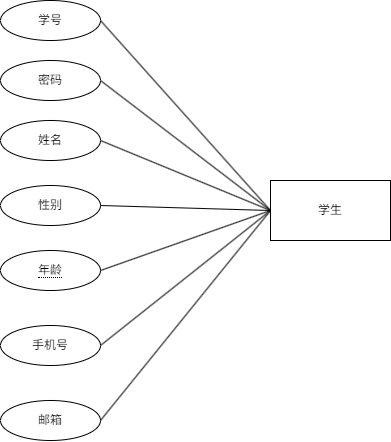

The diagram above was exported from draw.io. Its source (the exported page's mxGraphModel, read from the mxfile embedded in the PNG):
<mxGraphModel dx="987" dy="1753" grid="1" gridSize="10" guides="1" tooltips="1" connect="1" arrows="1" fold="1" page="1" pageScale="1" pageWidth="827" pageHeight="1169" math="0" shadow="0">
  <root>
    <mxCell id="0" />
    <mxCell id="1" parent="0" />
    <mxCell id="2" value="学生" style="whiteSpace=wrap;html=1;" vertex="1" parent="1">
      <mxGeometry x="330" y="450" width="120" height="60" as="geometry" />
    </mxCell>
    <mxCell id="3" value="学号" style="ellipse;whiteSpace=wrap;html=1;align=center;" vertex="1" parent="1">
      <mxGeometry x="60" y="270" width="100" height="40" as="geometry" />
    </mxCell>
    <mxCell id="4" value="性别" style="ellipse;whiteSpace=wrap;html=1;align=center;" vertex="1" parent="1">
      <mxGeometry x="60" y="455" width="100" height="40" as="geometry" />
    </mxCell>
    <mxCell id="5" value="姓名" style="ellipse;whiteSpace=wrap;html=1;align=center;" vertex="1" parent="1">
      <mxGeometry x="60" y="390" width="100" height="40" as="geometry" />
    </mxCell>
    <mxCell id="6" value="&lt;span style=&quot;border-bottom: 1px dotted&quot;&gt;年龄&lt;/span&gt;" style="ellipse;whiteSpace=wrap;html=1;align=center;" vertex="1" parent="1">
      <mxGeometry x="60" y="520" width="100" height="40" as="geometry" />
    </mxCell>
    <mxCell id="7" value="手机号" style="ellipse;whiteSpace=wrap;html=1;align=center;" vertex="1" parent="1">
      <mxGeometry x="60" y="595" width="100" height="40" as="geometry" />
    </mxCell>
    <mxCell id="8" value="" style="endArrow=none;html=1;rounded=0;entryX=0;entryY=0.5;entryDx=0;entryDy=0;exitX=1;exitY=0.5;exitDx=0;exitDy=0;" edge="1" source="7" target="2" parent="1">
      <mxGeometry relative="1" as="geometry">
        <mxPoint x="180" y="659.5" as="sourcePoint" />
        <mxPoint x="340" y="659.5" as="targetPoint" />
      </mxGeometry>
    </mxCell>
    <mxCell id="9" value="" style="endArrow=none;html=1;rounded=0;entryX=0;entryY=0.5;entryDx=0;entryDy=0;exitX=1;exitY=0.5;exitDx=0;exitDy=0;" edge="1" source="6" target="2" parent="1">
      <mxGeometry relative="1" as="geometry">
        <mxPoint x="180" y="579.5" as="sourcePoint" />
        <mxPoint x="320" y="580" as="targetPoint" />
      </mxGeometry>
    </mxCell>
    <mxCell id="10" value="" style="endArrow=none;html=1;rounded=0;exitX=1;exitY=0.5;exitDx=0;exitDy=0;entryX=0;entryY=0.5;entryDx=0;entryDy=0;" edge="1" source="5" target="2" parent="1">
      <mxGeometry relative="1" as="geometry">
        <mxPoint x="380" y="630" as="sourcePoint" />
        <mxPoint x="540" y="630" as="targetPoint" />
        <Array as="points" />
      </mxGeometry>
    </mxCell>
    <mxCell id="11" value="" style="endArrow=none;html=1;rounded=0;exitX=1;exitY=0.5;exitDx=0;exitDy=0;entryX=0;entryY=0.5;entryDx=0;entryDy=0;" edge="1" source="4" target="2" parent="1">
      <mxGeometry relative="1" as="geometry">
        <mxPoint x="380" y="630" as="sourcePoint" />
        <mxPoint x="540" y="630" as="targetPoint" />
      </mxGeometry>
    </mxCell>
    <mxCell id="12" value="" style="endArrow=none;html=1;rounded=0;entryX=0;entryY=0.5;entryDx=0;entryDy=0;exitX=1;exitY=0.5;exitDx=0;exitDy=0;" edge="1" source="15" target="2" parent="1">
      <mxGeometry relative="1" as="geometry">
        <mxPoint x="180" y="370" as="sourcePoint" />
        <mxPoint x="320" y="570" as="targetPoint" />
      </mxGeometry>
    </mxCell>
    <mxCell id="13" value="邮箱" style="ellipse;whiteSpace=wrap;html=1;align=center;" vertex="1" parent="1">
      <mxGeometry x="60" y="670" width="100" height="40" as="geometry" />
    </mxCell>
    <mxCell id="14" value="" style="endArrow=none;html=1;rounded=0;entryX=0;entryY=0.5;entryDx=0;entryDy=0;exitX=1;exitY=0.5;exitDx=0;exitDy=0;" edge="1" source="13" target="2" parent="1">
      <mxGeometry relative="1" as="geometry">
        <mxPoint x="170" y="740" as="sourcePoint" />
        <mxPoint x="330" y="740" as="targetPoint" />
      </mxGeometry>
    </mxCell>
    <mxCell id="15" value="密码" style="ellipse;whiteSpace=wrap;html=1;align=center;" vertex="1" parent="1">
      <mxGeometry x="60" y="330" width="100" height="40" as="geometry" />
    </mxCell>
    <mxCell id="16" value="" style="endArrow=none;html=1;rounded=0;exitX=1;exitY=0.5;exitDx=0;exitDy=0;entryX=0;entryY=0.5;entryDx=0;entryDy=0;" edge="1" source="3" target="2" parent="1">
      <mxGeometry relative="1" as="geometry">
        <mxPoint x="430" y="510" as="sourcePoint" />
        <mxPoint x="590" y="510" as="targetPoint" />
      </mxGeometry>
    </mxCell>
  </root>
</mxGraphModel>